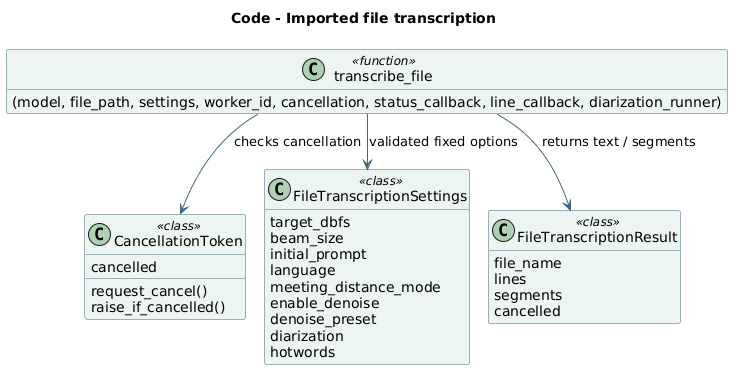

The diagram above was rendered by PlantUML. Its source (embedded in the PNG):
@startuml
!pragma layout smetana
skinparam backgroundColor #FFFFFF
skinparam shadowing false
skinparam defaultFontName DejaVu Sans
skinparam classBackgroundColor #EDF5F3
skinparam classBorderColor #42697A
skinparam ArrowColor #42697A
hide empty members
title Code - Imported file transcription
class "CancellationToken" as CancellationToken <<class>> [[https://github.com/JasonLn0711/project_aura/blob/main/src/aura/asr/file_pipeline.py#L46]] {
  cancelled
  request_cancel()
  raise_if_cancelled()
}
class "FileTranscriptionSettings" as FileTranscriptionSettings <<class>> [[https://github.com/JasonLn0711/project_aura/blob/main/src/aura/asr/file_pipeline.py#L58]] {
  target_dbfs
  beam_size
  initial_prompt
  language
  meeting_distance_mode
  enable_denoise
  denoise_preset
  diarization
  hotwords
}
class "FileTranscriptionResult" as FileTranscriptionResult <<class>> [[https://github.com/JasonLn0711/project_aura/blob/main/src/aura/asr/file_pipeline.py#L82]] {
  file_name
  lines
  segments
  cancelled
}
class "transcribe_file" as transcribe_file <<function>> [[https://github.com/JasonLn0711/project_aura/blob/main/src/aura/asr/file_pipeline.py#L283]] {
  (model, file_path, settings, worker_id, cancellation, status_callback, line_callback, diarization_runner)
}
transcribe_file --> FileTranscriptionSettings : validated fixed options
transcribe_file --> CancellationToken : checks cancellation
transcribe_file --> FileTranscriptionResult : returns text / segments
@enduml